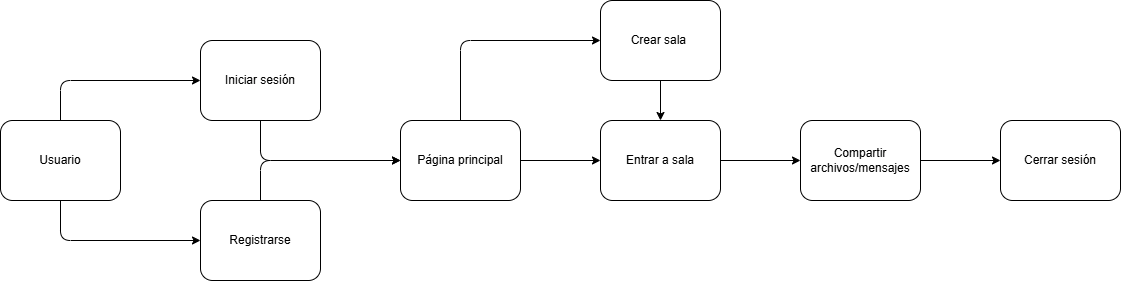

The diagram above was exported from draw.io. Its source (the exported page's mxGraphModel, read from the mxfile embedded in the PNG):
<mxGraphModel dx="1152" dy="1198" grid="1" gridSize="10" guides="1" tooltips="1" connect="1" arrows="1" fold="1" page="1" pageScale="1" pageWidth="827" pageHeight="1169" math="0" shadow="0">
  <root>
    <mxCell id="0" />
    <mxCell id="1" parent="0" />
    <mxCell id="jNkzVHHXbs85NZ35HPFQ-8" edge="1" parent="1" source="jNkzVHHXbs85NZ35HPFQ-1" style="edgeStyle=orthogonalEdgeStyle;rounded=1;orthogonalLoop=1;jettySize=auto;html=1;exitX=0.5;exitY=1;exitDx=0;exitDy=0;entryX=0;entryY=0.5;entryDx=0;entryDy=0;curved=0;" target="jNkzVHHXbs85NZ35HPFQ-4">
      <mxGeometry relative="1" as="geometry" />
    </mxCell>
    <mxCell id="jNkzVHHXbs85NZ35HPFQ-1" parent="1" style="rounded=1;whiteSpace=wrap;html=1;" value="Usuario" vertex="1">
      <mxGeometry height="80" width="120" x="40" y="360" as="geometry" />
    </mxCell>
    <mxCell id="jNkzVHHXbs85NZ35HPFQ-6" edge="1" parent="1" source="jNkzVHHXbs85NZ35HPFQ-1" style="rounded=1;orthogonalLoop=1;jettySize=auto;html=1;endArrow=classic;endFill=1;edgeStyle=orthogonalEdgeStyle;exitX=0.5;exitY=0;exitDx=0;exitDy=0;entryX=0;entryY=0.5;entryDx=0;entryDy=0;" target="jNkzVHHXbs85NZ35HPFQ-2" value="">
      <mxGeometry relative="1" as="geometry">
        <mxPoint x="200" y="350" as="targetPoint" />
      </mxGeometry>
    </mxCell>
    <mxCell id="jNkzVHHXbs85NZ35HPFQ-2" parent="1" style="rounded=1;whiteSpace=wrap;html=1;" value="Iniciar sesión" vertex="1">
      <mxGeometry height="80" width="120" x="240" y="280" as="geometry" />
    </mxCell>
    <mxCell id="jNkzVHHXbs85NZ35HPFQ-4" parent="1" style="rounded=1;whiteSpace=wrap;html=1;" value="Registrarse" vertex="1">
      <mxGeometry height="80" width="120" x="240" y="440" as="geometry" />
    </mxCell>
    <mxCell id="jNkzVHHXbs85NZ35HPFQ-20" edge="1" parent="1" source="jNkzVHHXbs85NZ35HPFQ-9" style="edgeStyle=orthogonalEdgeStyle;rounded=1;orthogonalLoop=1;jettySize=auto;html=1;exitX=0.5;exitY=0;exitDx=0;exitDy=0;entryX=0;entryY=0.5;entryDx=0;entryDy=0;curved=0;" target="jNkzVHHXbs85NZ35HPFQ-17">
      <mxGeometry relative="1" as="geometry" />
    </mxCell>
    <mxCell id="jNkzVHHXbs85NZ35HPFQ-22" edge="1" parent="1" source="jNkzVHHXbs85NZ35HPFQ-9" style="edgeStyle=orthogonalEdgeStyle;rounded=0;orthogonalLoop=1;jettySize=auto;html=1;entryX=0;entryY=0.5;entryDx=0;entryDy=0;" target="jNkzVHHXbs85NZ35HPFQ-13">
      <mxGeometry relative="1" as="geometry" />
    </mxCell>
    <mxCell id="jNkzVHHXbs85NZ35HPFQ-9" parent="1" style="rounded=1;whiteSpace=wrap;html=1;" value="Página principal" vertex="1">
      <mxGeometry height="80" width="120" x="440" y="360" as="geometry" />
    </mxCell>
    <mxCell id="jNkzVHHXbs85NZ35HPFQ-10" edge="1" parent="1" source="jNkzVHHXbs85NZ35HPFQ-4" style="endArrow=classic;html=1;rounded=1;exitX=0.5;exitY=0;exitDx=0;exitDy=0;entryX=0;entryY=0.5;entryDx=0;entryDy=0;edgeStyle=orthogonalEdgeStyle;curved=0;" target="jNkzVHHXbs85NZ35HPFQ-9" value="">
      <mxGeometry height="50" relative="1" width="50" as="geometry">
        <mxPoint x="380" y="430" as="sourcePoint" />
        <mxPoint x="430" y="380" as="targetPoint" />
      </mxGeometry>
    </mxCell>
    <mxCell id="jNkzVHHXbs85NZ35HPFQ-11" edge="1" parent="1" source="jNkzVHHXbs85NZ35HPFQ-2" style="endArrow=classic;html=1;rounded=1;exitX=0.5;exitY=1;exitDx=0;exitDy=0;edgeStyle=orthogonalEdgeStyle;curved=0;" value="">
      <mxGeometry height="50" relative="1" width="50" as="geometry">
        <Array as="points">
          <mxPoint x="300" y="400" />
        </Array>
        <mxPoint x="340" y="430" as="sourcePoint" />
        <mxPoint x="440" y="400" as="targetPoint" />
      </mxGeometry>
    </mxCell>
    <mxCell id="jNkzVHHXbs85NZ35HPFQ-24" edge="1" parent="1" source="jNkzVHHXbs85NZ35HPFQ-13" style="edgeStyle=orthogonalEdgeStyle;rounded=1;orthogonalLoop=1;jettySize=auto;html=1;exitX=1;exitY=0.5;exitDx=0;exitDy=0;curved=0;" target="jNkzVHHXbs85NZ35HPFQ-19">
      <mxGeometry relative="1" as="geometry" />
    </mxCell>
    <mxCell id="jNkzVHHXbs85NZ35HPFQ-13" parent="1" style="rounded=1;whiteSpace=wrap;html=1;" value="Entrar a sala" vertex="1">
      <mxGeometry height="80" width="120" x="640" y="360" as="geometry" />
    </mxCell>
    <mxCell id="jNkzVHHXbs85NZ35HPFQ-21" edge="1" parent="1" source="jNkzVHHXbs85NZ35HPFQ-17" style="edgeStyle=orthogonalEdgeStyle;rounded=1;orthogonalLoop=1;jettySize=auto;html=1;exitX=0.5;exitY=1;exitDx=0;exitDy=0;curved=0;">
      <mxGeometry relative="1" as="geometry">
        <Array as="points">
          <mxPoint x="700" y="360" />
        </Array>
        <mxPoint x="700" y="360" as="targetPoint" />
      </mxGeometry>
    </mxCell>
    <mxCell id="jNkzVHHXbs85NZ35HPFQ-17" parent="1" style="rounded=1;whiteSpace=wrap;html=1;" value="Crear sala&amp;nbsp;" vertex="1">
      <mxGeometry height="80" width="120" x="640" y="240" as="geometry" />
    </mxCell>
    <mxCell id="jNkzVHHXbs85NZ35HPFQ-27" edge="1" parent="1" source="jNkzVHHXbs85NZ35HPFQ-19" style="edgeStyle=orthogonalEdgeStyle;rounded=1;orthogonalLoop=1;jettySize=auto;html=1;entryX=0;entryY=0.5;entryDx=0;entryDy=0;curved=0;" target="jNkzVHHXbs85NZ35HPFQ-26">
      <mxGeometry relative="1" as="geometry" />
    </mxCell>
    <mxCell id="jNkzVHHXbs85NZ35HPFQ-19" parent="1" style="rounded=1;whiteSpace=wrap;html=1;" value="Compartir archivos/mensajes" vertex="1">
      <mxGeometry height="80" width="120" x="840" y="360" as="geometry" />
    </mxCell>
    <mxCell id="jNkzVHHXbs85NZ35HPFQ-26" parent="1" style="rounded=1;whiteSpace=wrap;html=1;" value="Cerrar sesión" vertex="1">
      <mxGeometry height="80" width="120" x="1040" y="360" as="geometry" />
    </mxCell>
  </root>
</mxGraphModel>